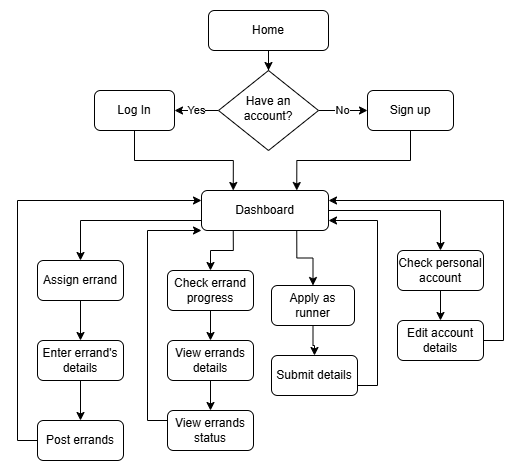

The diagram above was exported from draw.io. Its source (the exported page's mxGraphModel, read from the mxfile embedded in the PNG):
<mxGraphModel dx="1195" dy="615" grid="0" gridSize="10" guides="1" tooltips="1" connect="1" arrows="1" fold="1" page="1" pageScale="1" pageWidth="827" pageHeight="1169" math="0" shadow="0">
  <root>
    <mxCell id="WIyWlLk6GJQsqaUBKTNV-0" />
    <mxCell id="WIyWlLk6GJQsqaUBKTNV-1" parent="WIyWlLk6GJQsqaUBKTNV-0" />
    <mxCell id="sv7yWsvRSx9wveufaJUQ-1" style="edgeStyle=orthogonalEdgeStyle;rounded=0;orthogonalLoop=1;jettySize=auto;html=1;entryX=0.5;entryY=0;entryDx=0;entryDy=0;" parent="WIyWlLk6GJQsqaUBKTNV-1" source="WIyWlLk6GJQsqaUBKTNV-3" target="WIyWlLk6GJQsqaUBKTNV-6" edge="1">
      <mxGeometry relative="1" as="geometry" />
    </mxCell>
    <mxCell id="WIyWlLk6GJQsqaUBKTNV-3" value="Home" style="rounded=1;whiteSpace=wrap;html=1;fontSize=12;glass=0;strokeWidth=1;shadow=0;" parent="WIyWlLk6GJQsqaUBKTNV-1" vertex="1">
      <mxGeometry x="347" y="112" width="120" height="40" as="geometry" />
    </mxCell>
    <mxCell id="sv7yWsvRSx9wveufaJUQ-2" value="Yes" style="edgeStyle=orthogonalEdgeStyle;rounded=0;orthogonalLoop=1;jettySize=auto;html=1;" parent="WIyWlLk6GJQsqaUBKTNV-1" source="WIyWlLk6GJQsqaUBKTNV-6" target="WIyWlLk6GJQsqaUBKTNV-7" edge="1">
      <mxGeometry relative="1" as="geometry" />
    </mxCell>
    <mxCell id="sv7yWsvRSx9wveufaJUQ-4" value="No" style="edgeStyle=orthogonalEdgeStyle;rounded=0;orthogonalLoop=1;jettySize=auto;html=1;entryX=0;entryY=0.5;entryDx=0;entryDy=0;" parent="WIyWlLk6GJQsqaUBKTNV-1" source="WIyWlLk6GJQsqaUBKTNV-6" target="sv7yWsvRSx9wveufaJUQ-3" edge="1">
      <mxGeometry relative="1" as="geometry" />
    </mxCell>
    <mxCell id="WIyWlLk6GJQsqaUBKTNV-6" value="Have an account?" style="rhombus;whiteSpace=wrap;html=1;shadow=0;fontFamily=Helvetica;fontSize=12;align=center;strokeWidth=1;spacing=6;spacingTop=-4;" parent="WIyWlLk6GJQsqaUBKTNV-1" vertex="1">
      <mxGeometry x="357" y="172" width="100" height="80" as="geometry" />
    </mxCell>
    <mxCell id="sv7yWsvRSx9wveufaJUQ-10" style="edgeStyle=orthogonalEdgeStyle;rounded=0;orthogonalLoop=1;jettySize=auto;html=1;entryX=0.25;entryY=0;entryDx=0;entryDy=0;exitX=0.5;exitY=1;exitDx=0;exitDy=0;" parent="WIyWlLk6GJQsqaUBKTNV-1" source="WIyWlLk6GJQsqaUBKTNV-7" target="sv7yWsvRSx9wveufaJUQ-9" edge="1">
      <mxGeometry relative="1" as="geometry" />
    </mxCell>
    <mxCell id="WIyWlLk6GJQsqaUBKTNV-7" value="Log In" style="rounded=1;whiteSpace=wrap;html=1;fontSize=12;glass=0;strokeWidth=1;shadow=0;" parent="WIyWlLk6GJQsqaUBKTNV-1" vertex="1">
      <mxGeometry x="233" y="192" width="80" height="40" as="geometry" />
    </mxCell>
    <mxCell id="sv7yWsvRSx9wveufaJUQ-11" style="edgeStyle=orthogonalEdgeStyle;rounded=0;orthogonalLoop=1;jettySize=auto;html=1;entryX=0.75;entryY=0;entryDx=0;entryDy=0;exitX=0.5;exitY=1;exitDx=0;exitDy=0;" parent="WIyWlLk6GJQsqaUBKTNV-1" source="sv7yWsvRSx9wveufaJUQ-3" target="sv7yWsvRSx9wveufaJUQ-9" edge="1">
      <mxGeometry relative="1" as="geometry" />
    </mxCell>
    <mxCell id="sv7yWsvRSx9wveufaJUQ-3" value="Sign up" style="rounded=1;whiteSpace=wrap;html=1;fontSize=12;glass=0;strokeWidth=1;shadow=0;" parent="WIyWlLk6GJQsqaUBKTNV-1" vertex="1">
      <mxGeometry x="506" y="192" width="86" height="40" as="geometry" />
    </mxCell>
    <mxCell id="_Y2FZ8UMCJM4b7Iiy2qn-2" style="edgeStyle=orthogonalEdgeStyle;rounded=0;orthogonalLoop=1;jettySize=auto;html=1;entryX=0.5;entryY=0;entryDx=0;entryDy=0;exitX=0;exitY=0.75;exitDx=0;exitDy=0;" edge="1" parent="WIyWlLk6GJQsqaUBKTNV-1" source="sv7yWsvRSx9wveufaJUQ-9" target="sv7yWsvRSx9wveufaJUQ-12">
      <mxGeometry relative="1" as="geometry" />
    </mxCell>
    <mxCell id="_Y2FZ8UMCJM4b7Iiy2qn-26" style="edgeStyle=orthogonalEdgeStyle;rounded=0;orthogonalLoop=1;jettySize=auto;html=1;exitX=1;exitY=0.5;exitDx=0;exitDy=0;entryX=0.5;entryY=0;entryDx=0;entryDy=0;" edge="1" parent="WIyWlLk6GJQsqaUBKTNV-1" source="sv7yWsvRSx9wveufaJUQ-9" target="_Y2FZ8UMCJM4b7Iiy2qn-25">
      <mxGeometry relative="1" as="geometry" />
    </mxCell>
    <mxCell id="_Y2FZ8UMCJM4b7Iiy2qn-43" style="edgeStyle=orthogonalEdgeStyle;rounded=0;orthogonalLoop=1;jettySize=auto;html=1;exitX=0.25;exitY=1;exitDx=0;exitDy=0;entryX=0.5;entryY=0;entryDx=0;entryDy=0;" edge="1" parent="WIyWlLk6GJQsqaUBKTNV-1" source="sv7yWsvRSx9wveufaJUQ-9" target="_Y2FZ8UMCJM4b7Iiy2qn-1">
      <mxGeometry relative="1" as="geometry" />
    </mxCell>
    <mxCell id="_Y2FZ8UMCJM4b7Iiy2qn-44" style="edgeStyle=orthogonalEdgeStyle;rounded=0;orthogonalLoop=1;jettySize=auto;html=1;exitX=0.75;exitY=1;exitDx=0;exitDy=0;" edge="1" parent="WIyWlLk6GJQsqaUBKTNV-1" source="sv7yWsvRSx9wveufaJUQ-9" target="_Y2FZ8UMCJM4b7Iiy2qn-0">
      <mxGeometry relative="1" as="geometry" />
    </mxCell>
    <mxCell id="sv7yWsvRSx9wveufaJUQ-9" value="Dashboard" style="rounded=1;whiteSpace=wrap;html=1;fontSize=12;glass=0;strokeWidth=1;shadow=0;" parent="WIyWlLk6GJQsqaUBKTNV-1" vertex="1">
      <mxGeometry x="340" y="292" width="127" height="40" as="geometry" />
    </mxCell>
    <mxCell id="_Y2FZ8UMCJM4b7Iiy2qn-6" style="edgeStyle=orthogonalEdgeStyle;rounded=0;orthogonalLoop=1;jettySize=auto;html=1;entryX=0.5;entryY=0;entryDx=0;entryDy=0;" edge="1" parent="WIyWlLk6GJQsqaUBKTNV-1" source="sv7yWsvRSx9wveufaJUQ-12" target="_Y2FZ8UMCJM4b7Iiy2qn-5">
      <mxGeometry relative="1" as="geometry" />
    </mxCell>
    <mxCell id="sv7yWsvRSx9wveufaJUQ-12" value="Assign errand" style="rounded=1;whiteSpace=wrap;html=1;fontSize=12;glass=0;strokeWidth=1;shadow=0;" parent="WIyWlLk6GJQsqaUBKTNV-1" vertex="1">
      <mxGeometry x="176" y="362" width="86" height="40" as="geometry" />
    </mxCell>
    <mxCell id="_Y2FZ8UMCJM4b7Iiy2qn-32" style="edgeStyle=orthogonalEdgeStyle;rounded=0;orthogonalLoop=1;jettySize=auto;html=1;" edge="1" parent="WIyWlLk6GJQsqaUBKTNV-1" source="_Y2FZ8UMCJM4b7Iiy2qn-0" target="_Y2FZ8UMCJM4b7Iiy2qn-30">
      <mxGeometry relative="1" as="geometry" />
    </mxCell>
    <mxCell id="_Y2FZ8UMCJM4b7Iiy2qn-0" value="Apply as runner" style="rounded=1;whiteSpace=wrap;html=1;fontSize=12;glass=0;strokeWidth=1;shadow=0;" vertex="1" parent="WIyWlLk6GJQsqaUBKTNV-1">
      <mxGeometry x="410" y="387" width="83" height="40" as="geometry" />
    </mxCell>
    <mxCell id="_Y2FZ8UMCJM4b7Iiy2qn-34" style="edgeStyle=orthogonalEdgeStyle;rounded=0;orthogonalLoop=1;jettySize=auto;html=1;entryX=0.5;entryY=0;entryDx=0;entryDy=0;" edge="1" parent="WIyWlLk6GJQsqaUBKTNV-1" source="_Y2FZ8UMCJM4b7Iiy2qn-1" target="_Y2FZ8UMCJM4b7Iiy2qn-33">
      <mxGeometry relative="1" as="geometry" />
    </mxCell>
    <mxCell id="_Y2FZ8UMCJM4b7Iiy2qn-1" value="Check errand progress" style="rounded=1;whiteSpace=wrap;html=1;fontSize=12;glass=0;strokeWidth=1;shadow=0;" vertex="1" parent="WIyWlLk6GJQsqaUBKTNV-1">
      <mxGeometry x="306" y="372" width="86" height="40" as="geometry" />
    </mxCell>
    <mxCell id="_Y2FZ8UMCJM4b7Iiy2qn-28" style="edgeStyle=orthogonalEdgeStyle;rounded=0;orthogonalLoop=1;jettySize=auto;html=1;entryX=0.5;entryY=0;entryDx=0;entryDy=0;" edge="1" parent="WIyWlLk6GJQsqaUBKTNV-1" source="_Y2FZ8UMCJM4b7Iiy2qn-5" target="_Y2FZ8UMCJM4b7Iiy2qn-27">
      <mxGeometry relative="1" as="geometry" />
    </mxCell>
    <mxCell id="_Y2FZ8UMCJM4b7Iiy2qn-5" value="Enter errand's details" style="rounded=1;whiteSpace=wrap;html=1;fontSize=12;glass=0;strokeWidth=1;shadow=0;" vertex="1" parent="WIyWlLk6GJQsqaUBKTNV-1">
      <mxGeometry x="176" y="442" width="86" height="40" as="geometry" />
    </mxCell>
    <mxCell id="_Y2FZ8UMCJM4b7Iiy2qn-39" style="edgeStyle=orthogonalEdgeStyle;rounded=0;orthogonalLoop=1;jettySize=auto;html=1;" edge="1" parent="WIyWlLk6GJQsqaUBKTNV-1" source="_Y2FZ8UMCJM4b7Iiy2qn-25" target="_Y2FZ8UMCJM4b7Iiy2qn-38">
      <mxGeometry relative="1" as="geometry" />
    </mxCell>
    <mxCell id="_Y2FZ8UMCJM4b7Iiy2qn-25" value="Check personal account" style="rounded=1;whiteSpace=wrap;html=1;fontSize=12;glass=0;strokeWidth=1;shadow=0;" vertex="1" parent="WIyWlLk6GJQsqaUBKTNV-1">
      <mxGeometry x="536" y="352" width="86" height="40" as="geometry" />
    </mxCell>
    <mxCell id="_Y2FZ8UMCJM4b7Iiy2qn-29" style="edgeStyle=orthogonalEdgeStyle;rounded=0;orthogonalLoop=1;jettySize=auto;html=1;entryX=0;entryY=0.25;entryDx=0;entryDy=0;exitX=0;exitY=0.5;exitDx=0;exitDy=0;" edge="1" parent="WIyWlLk6GJQsqaUBKTNV-1" source="_Y2FZ8UMCJM4b7Iiy2qn-27" target="sv7yWsvRSx9wveufaJUQ-9">
      <mxGeometry relative="1" as="geometry" />
    </mxCell>
    <mxCell id="_Y2FZ8UMCJM4b7Iiy2qn-27" value="Post errands" style="rounded=1;whiteSpace=wrap;html=1;fontSize=12;glass=0;strokeWidth=1;shadow=0;" vertex="1" parent="WIyWlLk6GJQsqaUBKTNV-1">
      <mxGeometry x="176" y="522" width="86" height="40" as="geometry" />
    </mxCell>
    <mxCell id="_Y2FZ8UMCJM4b7Iiy2qn-47" style="edgeStyle=orthogonalEdgeStyle;rounded=0;orthogonalLoop=1;jettySize=auto;html=1;entryX=1;entryY=0.75;entryDx=0;entryDy=0;exitX=1;exitY=0.75;exitDx=0;exitDy=0;" edge="1" parent="WIyWlLk6GJQsqaUBKTNV-1" source="_Y2FZ8UMCJM4b7Iiy2qn-30" target="sv7yWsvRSx9wveufaJUQ-9">
      <mxGeometry relative="1" as="geometry" />
    </mxCell>
    <mxCell id="_Y2FZ8UMCJM4b7Iiy2qn-30" value="Submit details" style="rounded=1;whiteSpace=wrap;html=1;fontSize=12;glass=0;strokeWidth=1;shadow=0;" vertex="1" parent="WIyWlLk6GJQsqaUBKTNV-1">
      <mxGeometry x="410" y="457" width="86" height="40" as="geometry" />
    </mxCell>
    <mxCell id="_Y2FZ8UMCJM4b7Iiy2qn-41" style="edgeStyle=orthogonalEdgeStyle;rounded=0;orthogonalLoop=1;jettySize=auto;html=1;entryX=0.5;entryY=0;entryDx=0;entryDy=0;" edge="1" parent="WIyWlLk6GJQsqaUBKTNV-1" source="_Y2FZ8UMCJM4b7Iiy2qn-33" target="_Y2FZ8UMCJM4b7Iiy2qn-40">
      <mxGeometry relative="1" as="geometry" />
    </mxCell>
    <mxCell id="_Y2FZ8UMCJM4b7Iiy2qn-33" value="View errands details" style="rounded=1;whiteSpace=wrap;html=1;fontSize=12;glass=0;strokeWidth=1;shadow=0;" vertex="1" parent="WIyWlLk6GJQsqaUBKTNV-1">
      <mxGeometry x="306" y="442" width="86" height="40" as="geometry" />
    </mxCell>
    <mxCell id="_Y2FZ8UMCJM4b7Iiy2qn-48" style="edgeStyle=orthogonalEdgeStyle;rounded=0;orthogonalLoop=1;jettySize=auto;html=1;entryX=1;entryY=0.25;entryDx=0;entryDy=0;exitX=1;exitY=0.5;exitDx=0;exitDy=0;" edge="1" parent="WIyWlLk6GJQsqaUBKTNV-1" source="_Y2FZ8UMCJM4b7Iiy2qn-38" target="sv7yWsvRSx9wveufaJUQ-9">
      <mxGeometry relative="1" as="geometry" />
    </mxCell>
    <mxCell id="_Y2FZ8UMCJM4b7Iiy2qn-38" value="Edit account details" style="rounded=1;whiteSpace=wrap;html=1;fontSize=12;glass=0;strokeWidth=1;shadow=0;" vertex="1" parent="WIyWlLk6GJQsqaUBKTNV-1">
      <mxGeometry x="536" y="422" width="86" height="40" as="geometry" />
    </mxCell>
    <mxCell id="_Y2FZ8UMCJM4b7Iiy2qn-46" style="edgeStyle=orthogonalEdgeStyle;rounded=0;orthogonalLoop=1;jettySize=auto;html=1;exitX=0;exitY=0.5;exitDx=0;exitDy=0;entryX=0;entryY=1;entryDx=0;entryDy=0;" edge="1" parent="WIyWlLk6GJQsqaUBKTNV-1" source="_Y2FZ8UMCJM4b7Iiy2qn-40" target="sv7yWsvRSx9wveufaJUQ-9">
      <mxGeometry relative="1" as="geometry">
        <Array as="points">
          <mxPoint x="306" y="522" />
          <mxPoint x="286" y="522" />
          <mxPoint x="286" y="332" />
        </Array>
      </mxGeometry>
    </mxCell>
    <mxCell id="_Y2FZ8UMCJM4b7Iiy2qn-40" value="View errands status" style="rounded=1;whiteSpace=wrap;html=1;fontSize=12;glass=0;strokeWidth=1;shadow=0;" vertex="1" parent="WIyWlLk6GJQsqaUBKTNV-1">
      <mxGeometry x="306" y="512" width="86" height="40" as="geometry" />
    </mxCell>
  </root>
</mxGraphModel>